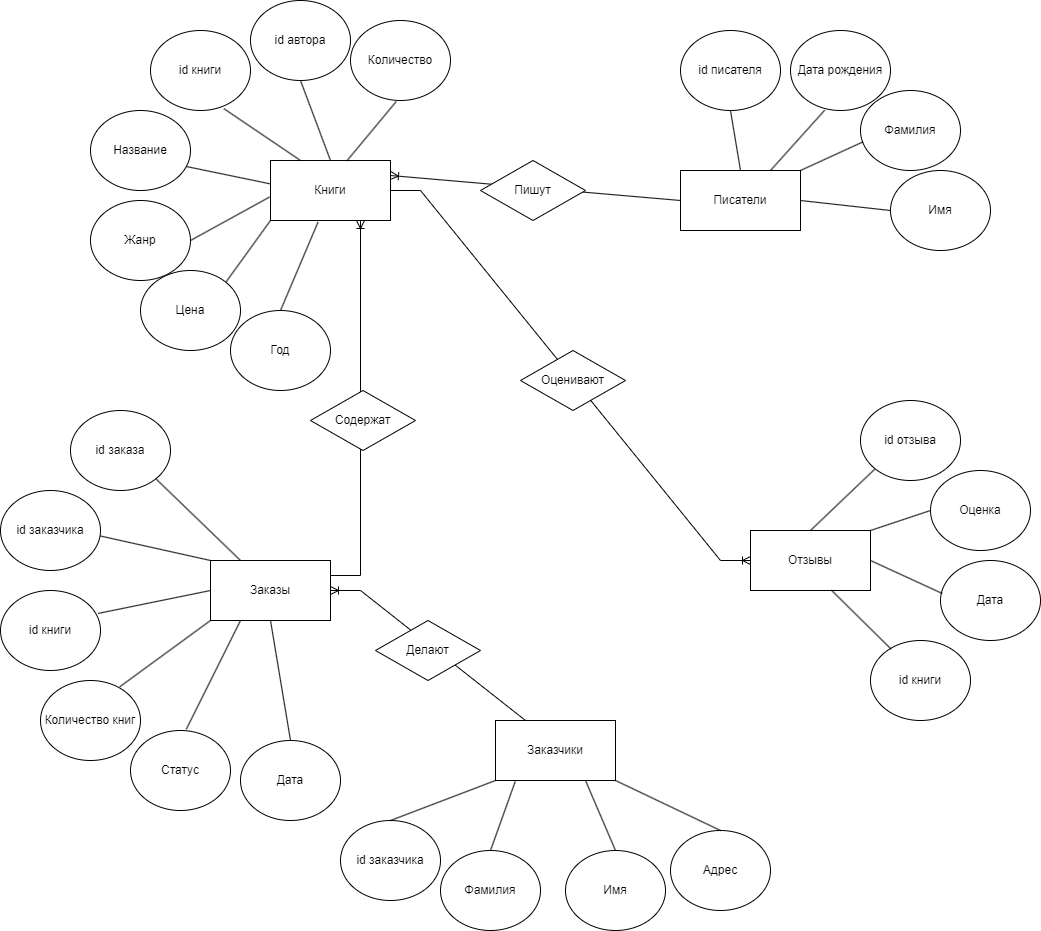

The diagram above was exported from draw.io. Its source (the exported page's mxGraphModel, read from the mxfile embedded in the PNG):
<mxGraphModel dx="2284" dy="1936" grid="1" gridSize="10" guides="1" tooltips="1" connect="1" arrows="1" fold="1" page="1" pageScale="1" pageWidth="850" pageHeight="1100" math="0" shadow="0" extFonts="Permanent Marker^https://fonts.googleapis.com/css?family=Permanent+Marker">
  <root>
    <mxCell id="0" />
    <mxCell id="1" parent="0" />
    <mxCell id="5UhsCFzBHTLtUbq1LC7R-4" value="Книги" style="rounded=0;whiteSpace=wrap;html=1;" vertex="1" parent="1">
      <mxGeometry x="80" y="50" width="120" height="60" as="geometry" />
    </mxCell>
    <mxCell id="5UhsCFzBHTLtUbq1LC7R-5" value="Писатели" style="rounded=0;whiteSpace=wrap;html=1;" vertex="1" parent="1">
      <mxGeometry x="490" y="60" width="120" height="60" as="geometry" />
    </mxCell>
    <mxCell id="5UhsCFzBHTLtUbq1LC7R-6" value="Заказчики" style="rounded=0;whiteSpace=wrap;html=1;" vertex="1" parent="1">
      <mxGeometry x="305" y="610" width="120" height="60" as="geometry" />
    </mxCell>
    <mxCell id="5UhsCFzBHTLtUbq1LC7R-7" value="Заказы" style="rounded=0;whiteSpace=wrap;html=1;" vertex="1" parent="1">
      <mxGeometry x="20" y="450" width="120" height="60" as="geometry" />
    </mxCell>
    <mxCell id="5UhsCFzBHTLtUbq1LC7R-8" value="Отзывы" style="rounded=0;whiteSpace=wrap;html=1;" vertex="1" parent="1">
      <mxGeometry x="560" y="420" width="120" height="60" as="geometry" />
    </mxCell>
    <mxCell id="5UhsCFzBHTLtUbq1LC7R-9" value="" style="endArrow=none;html=1;rounded=0;exitX=1;exitY=0.5;exitDx=0;exitDy=0;entryX=0;entryY=0.5;entryDx=0;entryDy=0;" edge="1" parent="1">
      <mxGeometry width="50" height="50" relative="1" as="geometry">
        <mxPoint x="190" y="229.5" as="sourcePoint" />
        <mxPoint x="190" y="230" as="targetPoint" />
      </mxGeometry>
    </mxCell>
    <mxCell id="5UhsCFzBHTLtUbq1LC7R-11" value="id книги" style="ellipse;whiteSpace=wrap;html=1;" vertex="1" parent="1">
      <mxGeometry x="-40" y="-80" width="100" height="80" as="geometry" />
    </mxCell>
    <mxCell id="5UhsCFzBHTLtUbq1LC7R-12" value="id автора" style="ellipse;whiteSpace=wrap;html=1;" vertex="1" parent="1">
      <mxGeometry x="60" y="-110" width="100" height="80" as="geometry" />
    </mxCell>
    <mxCell id="5UhsCFzBHTLtUbq1LC7R-13" value="Название" style="ellipse;whiteSpace=wrap;html=1;" vertex="1" parent="1">
      <mxGeometry x="-100" width="100" height="80" as="geometry" />
    </mxCell>
    <mxCell id="5UhsCFzBHTLtUbq1LC7R-14" value="Жанр" style="ellipse;whiteSpace=wrap;html=1;" vertex="1" parent="1">
      <mxGeometry x="-100" y="90" width="100" height="80" as="geometry" />
    </mxCell>
    <mxCell id="5UhsCFzBHTLtUbq1LC7R-15" value="Цена" style="ellipse;whiteSpace=wrap;html=1;" vertex="1" parent="1">
      <mxGeometry x="-50" y="160" width="100" height="80" as="geometry" />
    </mxCell>
    <mxCell id="5UhsCFzBHTLtUbq1LC7R-17" value="" style="endArrow=none;html=1;rounded=0;exitX=0.5;exitY=1;exitDx=0;exitDy=0;entryX=0.5;entryY=0;entryDx=0;entryDy=0;" edge="1" parent="1" source="5UhsCFzBHTLtUbq1LC7R-12" target="5UhsCFzBHTLtUbq1LC7R-4">
      <mxGeometry width="50" height="50" relative="1" as="geometry">
        <mxPoint x="320" y="150" as="sourcePoint" />
        <mxPoint x="370" y="100" as="targetPoint" />
      </mxGeometry>
    </mxCell>
    <mxCell id="5UhsCFzBHTLtUbq1LC7R-18" value="" style="endArrow=none;html=1;rounded=0;exitX=0.734;exitY=0.977;exitDx=0;exitDy=0;entryX=0.25;entryY=0;entryDx=0;entryDy=0;exitPerimeter=0;" edge="1" parent="1" source="5UhsCFzBHTLtUbq1LC7R-11" target="5UhsCFzBHTLtUbq1LC7R-4">
      <mxGeometry width="50" height="50" relative="1" as="geometry">
        <mxPoint x="320" y="150" as="sourcePoint" />
        <mxPoint x="370" y="100" as="targetPoint" />
      </mxGeometry>
    </mxCell>
    <mxCell id="5UhsCFzBHTLtUbq1LC7R-19" value="" style="endArrow=none;html=1;rounded=0;exitX=0.962;exitY=0.701;exitDx=0;exitDy=0;entryX=-0.003;entryY=0.389;entryDx=0;entryDy=0;exitPerimeter=0;entryPerimeter=0;" edge="1" parent="1" source="5UhsCFzBHTLtUbq1LC7R-13" target="5UhsCFzBHTLtUbq1LC7R-4">
      <mxGeometry width="50" height="50" relative="1" as="geometry">
        <mxPoint x="320" y="150" as="sourcePoint" />
        <mxPoint x="370" y="100" as="targetPoint" />
      </mxGeometry>
    </mxCell>
    <mxCell id="5UhsCFzBHTLtUbq1LC7R-20" value="" style="endArrow=none;html=1;rounded=0;exitX=1;exitY=0.5;exitDx=0;exitDy=0;entryX=-0.006;entryY=0.607;entryDx=0;entryDy=0;entryPerimeter=0;" edge="1" parent="1" source="5UhsCFzBHTLtUbq1LC7R-14" target="5UhsCFzBHTLtUbq1LC7R-4">
      <mxGeometry width="50" height="50" relative="1" as="geometry">
        <mxPoint x="320" y="150" as="sourcePoint" />
        <mxPoint x="370" y="100" as="targetPoint" />
      </mxGeometry>
    </mxCell>
    <mxCell id="5UhsCFzBHTLtUbq1LC7R-21" value="" style="endArrow=none;html=1;rounded=0;exitX=1;exitY=0;exitDx=0;exitDy=0;entryX=0;entryY=1;entryDx=0;entryDy=0;" edge="1" parent="1" source="5UhsCFzBHTLtUbq1LC7R-15" target="5UhsCFzBHTLtUbq1LC7R-4">
      <mxGeometry width="50" height="50" relative="1" as="geometry">
        <mxPoint x="320" y="150" as="sourcePoint" />
        <mxPoint x="370" y="100" as="targetPoint" />
      </mxGeometry>
    </mxCell>
    <mxCell id="5UhsCFzBHTLtUbq1LC7R-23" value="Год" style="ellipse;whiteSpace=wrap;html=1;" vertex="1" parent="1">
      <mxGeometry x="40" y="200" width="100" height="80" as="geometry" />
    </mxCell>
    <mxCell id="5UhsCFzBHTLtUbq1LC7R-25" value="" style="endArrow=none;html=1;rounded=0;exitX=0.5;exitY=0;exitDx=0;exitDy=0;entryX=0.396;entryY=1.027;entryDx=0;entryDy=0;entryPerimeter=0;" edge="1" parent="1" source="5UhsCFzBHTLtUbq1LC7R-23" target="5UhsCFzBHTLtUbq1LC7R-4">
      <mxGeometry width="50" height="50" relative="1" as="geometry">
        <mxPoint x="320" y="150" as="sourcePoint" />
        <mxPoint x="370" y="100" as="targetPoint" />
      </mxGeometry>
    </mxCell>
    <mxCell id="5UhsCFzBHTLtUbq1LC7R-26" value="id писателя" style="ellipse;whiteSpace=wrap;html=1;" vertex="1" parent="1">
      <mxGeometry x="490" y="-80" width="100" height="80" as="geometry" />
    </mxCell>
    <mxCell id="5UhsCFzBHTLtUbq1LC7R-27" value="Дата рождения" style="ellipse;whiteSpace=wrap;html=1;" vertex="1" parent="1">
      <mxGeometry x="600" y="-80" width="100" height="80" as="geometry" />
    </mxCell>
    <mxCell id="5UhsCFzBHTLtUbq1LC7R-28" value="Количество" style="ellipse;whiteSpace=wrap;html=1;" vertex="1" parent="1">
      <mxGeometry x="160" y="-90" width="100" height="80" as="geometry" />
    </mxCell>
    <mxCell id="5UhsCFzBHTLtUbq1LC7R-29" value="" style="endArrow=none;html=1;rounded=0;exitX=0.458;exitY=1.012;exitDx=0;exitDy=0;exitPerimeter=0;entryX=0.637;entryY=0.005;entryDx=0;entryDy=0;entryPerimeter=0;" edge="1" parent="1" source="5UhsCFzBHTLtUbq1LC7R-28" target="5UhsCFzBHTLtUbq1LC7R-4">
      <mxGeometry width="50" height="50" relative="1" as="geometry">
        <mxPoint x="320" y="90" as="sourcePoint" />
        <mxPoint x="170" y="70" as="targetPoint" />
      </mxGeometry>
    </mxCell>
    <mxCell id="5UhsCFzBHTLtUbq1LC7R-30" value="Фамилия" style="ellipse;whiteSpace=wrap;html=1;" vertex="1" parent="1">
      <mxGeometry x="670" y="-20" width="100" height="80" as="geometry" />
    </mxCell>
    <mxCell id="5UhsCFzBHTLtUbq1LC7R-31" value="Имя" style="ellipse;whiteSpace=wrap;html=1;" vertex="1" parent="1">
      <mxGeometry x="700" y="60" width="100" height="80" as="geometry" />
    </mxCell>
    <mxCell id="5UhsCFzBHTLtUbq1LC7R-32" value="" style="endArrow=none;html=1;rounded=0;entryX=0.5;entryY=1;entryDx=0;entryDy=0;exitX=0.5;exitY=0;exitDx=0;exitDy=0;" edge="1" parent="1" source="5UhsCFzBHTLtUbq1LC7R-5" target="5UhsCFzBHTLtUbq1LC7R-26">
      <mxGeometry width="50" height="50" relative="1" as="geometry">
        <mxPoint x="270" y="130" as="sourcePoint" />
        <mxPoint x="320" y="80" as="targetPoint" />
      </mxGeometry>
    </mxCell>
    <mxCell id="5UhsCFzBHTLtUbq1LC7R-33" value="" style="endArrow=none;html=1;rounded=0;entryX=0.342;entryY=0.996;entryDx=0;entryDy=0;exitX=0.75;exitY=0;exitDx=0;exitDy=0;entryPerimeter=0;" edge="1" parent="1" source="5UhsCFzBHTLtUbq1LC7R-5" target="5UhsCFzBHTLtUbq1LC7R-27">
      <mxGeometry width="50" height="50" relative="1" as="geometry">
        <mxPoint x="270" y="130" as="sourcePoint" />
        <mxPoint x="320" y="80" as="targetPoint" />
      </mxGeometry>
    </mxCell>
    <mxCell id="5UhsCFzBHTLtUbq1LC7R-34" value="" style="endArrow=none;html=1;rounded=0;entryX=0.025;entryY=0.642;entryDx=0;entryDy=0;entryPerimeter=0;exitX=1;exitY=0;exitDx=0;exitDy=0;" edge="1" parent="1" source="5UhsCFzBHTLtUbq1LC7R-5" target="5UhsCFzBHTLtUbq1LC7R-30">
      <mxGeometry width="50" height="50" relative="1" as="geometry">
        <mxPoint x="270" y="130" as="sourcePoint" />
        <mxPoint x="320" y="80" as="targetPoint" />
      </mxGeometry>
    </mxCell>
    <mxCell id="5UhsCFzBHTLtUbq1LC7R-35" value="" style="endArrow=none;html=1;rounded=0;entryX=0;entryY=0.5;entryDx=0;entryDy=0;exitX=1;exitY=0.5;exitDx=0;exitDy=0;" edge="1" parent="1" source="5UhsCFzBHTLtUbq1LC7R-5" target="5UhsCFzBHTLtUbq1LC7R-31">
      <mxGeometry width="50" height="50" relative="1" as="geometry">
        <mxPoint x="270" y="130" as="sourcePoint" />
        <mxPoint x="320" y="80" as="targetPoint" />
      </mxGeometry>
    </mxCell>
    <mxCell id="5UhsCFzBHTLtUbq1LC7R-36" value="id заказа" style="ellipse;whiteSpace=wrap;html=1;" vertex="1" parent="1">
      <mxGeometry x="-120" y="300" width="100" height="80" as="geometry" />
    </mxCell>
    <mxCell id="5UhsCFzBHTLtUbq1LC7R-37" value="id заказчика" style="ellipse;whiteSpace=wrap;html=1;" vertex="1" parent="1">
      <mxGeometry x="-190" y="380" width="100" height="80" as="geometry" />
    </mxCell>
    <mxCell id="5UhsCFzBHTLtUbq1LC7R-38" value="id книги" style="ellipse;whiteSpace=wrap;html=1;" vertex="1" parent="1">
      <mxGeometry x="-190" y="480" width="100" height="80" as="geometry" />
    </mxCell>
    <mxCell id="5UhsCFzBHTLtUbq1LC7R-39" value="Количество книг" style="ellipse;whiteSpace=wrap;html=1;" vertex="1" parent="1">
      <mxGeometry x="-150" y="570" width="100" height="80" as="geometry" />
    </mxCell>
    <mxCell id="5UhsCFzBHTLtUbq1LC7R-40" value="Статус" style="ellipse;whiteSpace=wrap;html=1;" vertex="1" parent="1">
      <mxGeometry x="-60" y="620" width="100" height="80" as="geometry" />
    </mxCell>
    <mxCell id="5UhsCFzBHTLtUbq1LC7R-41" value="" style="endArrow=none;html=1;rounded=0;exitX=1;exitY=1;exitDx=0;exitDy=0;entryX=0.25;entryY=0;entryDx=0;entryDy=0;" edge="1" parent="1" source="5UhsCFzBHTLtUbq1LC7R-36" target="5UhsCFzBHTLtUbq1LC7R-7">
      <mxGeometry width="50" height="50" relative="1" as="geometry">
        <mxPoint x="270" y="460" as="sourcePoint" />
        <mxPoint x="320" y="410" as="targetPoint" />
      </mxGeometry>
    </mxCell>
    <mxCell id="5UhsCFzBHTLtUbq1LC7R-42" value="" style="endArrow=none;html=1;rounded=0;exitX=1;exitY=0.569;exitDx=0;exitDy=0;exitPerimeter=0;entryX=0;entryY=0;entryDx=0;entryDy=0;" edge="1" parent="1" source="5UhsCFzBHTLtUbq1LC7R-37" target="5UhsCFzBHTLtUbq1LC7R-7">
      <mxGeometry width="50" height="50" relative="1" as="geometry">
        <mxPoint x="270" y="460" as="sourcePoint" />
        <mxPoint x="320" y="410" as="targetPoint" />
      </mxGeometry>
    </mxCell>
    <mxCell id="5UhsCFzBHTLtUbq1LC7R-43" value="" style="endArrow=none;html=1;rounded=0;exitX=0.975;exitY=0.287;exitDx=0;exitDy=0;exitPerimeter=0;entryX=0;entryY=0.5;entryDx=0;entryDy=0;" edge="1" parent="1" source="5UhsCFzBHTLtUbq1LC7R-38" target="5UhsCFzBHTLtUbq1LC7R-7">
      <mxGeometry width="50" height="50" relative="1" as="geometry">
        <mxPoint x="270" y="460" as="sourcePoint" />
        <mxPoint x="320" y="410" as="targetPoint" />
      </mxGeometry>
    </mxCell>
    <mxCell id="5UhsCFzBHTLtUbq1LC7R-44" value="" style="endArrow=none;html=1;rounded=0;exitX=0.792;exitY=0.079;exitDx=0;exitDy=0;exitPerimeter=0;entryX=0;entryY=1;entryDx=0;entryDy=0;" edge="1" parent="1" source="5UhsCFzBHTLtUbq1LC7R-39" target="5UhsCFzBHTLtUbq1LC7R-7">
      <mxGeometry width="50" height="50" relative="1" as="geometry">
        <mxPoint x="270" y="460" as="sourcePoint" />
        <mxPoint x="320" y="410" as="targetPoint" />
      </mxGeometry>
    </mxCell>
    <mxCell id="5UhsCFzBHTLtUbq1LC7R-45" value="" style="endArrow=none;html=1;rounded=0;exitX=0.558;exitY=-0.015;exitDx=0;exitDy=0;exitPerimeter=0;entryX=0.25;entryY=1;entryDx=0;entryDy=0;" edge="1" parent="1" source="5UhsCFzBHTLtUbq1LC7R-40" target="5UhsCFzBHTLtUbq1LC7R-7">
      <mxGeometry width="50" height="50" relative="1" as="geometry">
        <mxPoint x="270" y="460" as="sourcePoint" />
        <mxPoint x="320" y="410" as="targetPoint" />
      </mxGeometry>
    </mxCell>
    <mxCell id="5UhsCFzBHTLtUbq1LC7R-46" value="Дата" style="ellipse;whiteSpace=wrap;html=1;" vertex="1" parent="1">
      <mxGeometry x="50" y="630" width="100" height="80" as="geometry" />
    </mxCell>
    <mxCell id="5UhsCFzBHTLtUbq1LC7R-50" value="" style="endArrow=none;html=1;rounded=0;exitX=0.5;exitY=1;exitDx=0;exitDy=0;entryX=0.5;entryY=0;entryDx=0;entryDy=0;" edge="1" parent="1" source="5UhsCFzBHTLtUbq1LC7R-7" target="5UhsCFzBHTLtUbq1LC7R-46">
      <mxGeometry width="50" height="50" relative="1" as="geometry">
        <mxPoint x="270" y="460" as="sourcePoint" />
        <mxPoint x="320" y="410" as="targetPoint" />
      </mxGeometry>
    </mxCell>
    <mxCell id="5UhsCFzBHTLtUbq1LC7R-51" value="id заказчика" style="ellipse;whiteSpace=wrap;html=1;" vertex="1" parent="1">
      <mxGeometry x="150" y="710" width="100" height="80" as="geometry" />
    </mxCell>
    <mxCell id="5UhsCFzBHTLtUbq1LC7R-52" value="Фамилия" style="ellipse;whiteSpace=wrap;html=1;" vertex="1" parent="1">
      <mxGeometry x="250" y="740" width="100" height="80" as="geometry" />
    </mxCell>
    <mxCell id="5UhsCFzBHTLtUbq1LC7R-53" value="Имя" style="ellipse;whiteSpace=wrap;html=1;" vertex="1" parent="1">
      <mxGeometry x="375" y="740" width="100" height="80" as="geometry" />
    </mxCell>
    <mxCell id="5UhsCFzBHTLtUbq1LC7R-54" value="Адрес" style="ellipse;whiteSpace=wrap;html=1;" vertex="1" parent="1">
      <mxGeometry x="480" y="720" width="100" height="80" as="geometry" />
    </mxCell>
    <mxCell id="5UhsCFzBHTLtUbq1LC7R-55" value="" style="endArrow=none;html=1;rounded=0;exitX=0.5;exitY=0;exitDx=0;exitDy=0;entryX=0;entryY=1;entryDx=0;entryDy=0;" edge="1" parent="1" source="5UhsCFzBHTLtUbq1LC7R-51" target="5UhsCFzBHTLtUbq1LC7R-6">
      <mxGeometry width="50" height="50" relative="1" as="geometry">
        <mxPoint x="270" y="710" as="sourcePoint" />
        <mxPoint x="320" y="660" as="targetPoint" />
      </mxGeometry>
    </mxCell>
    <mxCell id="5UhsCFzBHTLtUbq1LC7R-56" value="" style="endArrow=none;html=1;rounded=0;exitX=0.5;exitY=0;exitDx=0;exitDy=0;entryX=0.165;entryY=1.013;entryDx=0;entryDy=0;entryPerimeter=0;" edge="1" parent="1" source="5UhsCFzBHTLtUbq1LC7R-52" target="5UhsCFzBHTLtUbq1LC7R-6">
      <mxGeometry width="50" height="50" relative="1" as="geometry">
        <mxPoint x="270" y="710" as="sourcePoint" />
        <mxPoint x="320" y="660" as="targetPoint" />
      </mxGeometry>
    </mxCell>
    <mxCell id="5UhsCFzBHTLtUbq1LC7R-57" value="" style="endArrow=none;html=1;rounded=0;entryX=0.75;entryY=1;entryDx=0;entryDy=0;exitX=0.5;exitY=0;exitDx=0;exitDy=0;" edge="1" parent="1" source="5UhsCFzBHTLtUbq1LC7R-53" target="5UhsCFzBHTLtUbq1LC7R-6">
      <mxGeometry width="50" height="50" relative="1" as="geometry">
        <mxPoint x="310" y="630" as="sourcePoint" />
        <mxPoint x="360" y="580" as="targetPoint" />
      </mxGeometry>
    </mxCell>
    <mxCell id="5UhsCFzBHTLtUbq1LC7R-58" value="" style="endArrow=none;html=1;rounded=0;entryX=0.5;entryY=0;entryDx=0;entryDy=0;exitX=1;exitY=1;exitDx=0;exitDy=0;" edge="1" parent="1" source="5UhsCFzBHTLtUbq1LC7R-6" target="5UhsCFzBHTLtUbq1LC7R-54">
      <mxGeometry width="50" height="50" relative="1" as="geometry">
        <mxPoint x="310" y="630" as="sourcePoint" />
        <mxPoint x="360" y="580" as="targetPoint" />
      </mxGeometry>
    </mxCell>
    <mxCell id="5UhsCFzBHTLtUbq1LC7R-59" value="" style="endArrow=none;html=1;rounded=0;entryX=0;entryY=1;entryDx=0;entryDy=0;exitX=0.5;exitY=0;exitDx=0;exitDy=0;" edge="1" parent="1" source="5UhsCFzBHTLtUbq1LC7R-8" target="5UhsCFzBHTLtUbq1LC7R-60">
      <mxGeometry width="50" height="50" relative="1" as="geometry">
        <mxPoint x="310" y="380" as="sourcePoint" />
        <mxPoint x="360" y="330" as="targetPoint" />
      </mxGeometry>
    </mxCell>
    <mxCell id="5UhsCFzBHTLtUbq1LC7R-60" value="id отзыва" style="ellipse;whiteSpace=wrap;html=1;" vertex="1" parent="1">
      <mxGeometry x="670" y="290" width="100" height="80" as="geometry" />
    </mxCell>
    <mxCell id="5UhsCFzBHTLtUbq1LC7R-61" value="Оценка" style="ellipse;whiteSpace=wrap;html=1;" vertex="1" parent="1">
      <mxGeometry x="740" y="360" width="100" height="80" as="geometry" />
    </mxCell>
    <mxCell id="5UhsCFzBHTLtUbq1LC7R-62" value="Дата" style="ellipse;whiteSpace=wrap;html=1;" vertex="1" parent="1">
      <mxGeometry x="750" y="450" width="100" height="80" as="geometry" />
    </mxCell>
    <mxCell id="5UhsCFzBHTLtUbq1LC7R-63" value="id книги" style="ellipse;whiteSpace=wrap;html=1;" vertex="1" parent="1">
      <mxGeometry x="680" y="530" width="100" height="80" as="geometry" />
    </mxCell>
    <mxCell id="5UhsCFzBHTLtUbq1LC7R-64" value="" style="endArrow=none;html=1;rounded=0;entryX=0;entryY=0.5;entryDx=0;entryDy=0;exitX=1;exitY=0;exitDx=0;exitDy=0;" edge="1" parent="1" source="5UhsCFzBHTLtUbq1LC7R-8" target="5UhsCFzBHTLtUbq1LC7R-61">
      <mxGeometry width="50" height="50" relative="1" as="geometry">
        <mxPoint x="310" y="470" as="sourcePoint" />
        <mxPoint x="360" y="420" as="targetPoint" />
      </mxGeometry>
    </mxCell>
    <mxCell id="5UhsCFzBHTLtUbq1LC7R-65" value="" style="endArrow=none;html=1;rounded=0;entryX=0.017;entryY=0.412;entryDx=0;entryDy=0;exitX=1;exitY=0.5;exitDx=0;exitDy=0;entryPerimeter=0;" edge="1" parent="1" source="5UhsCFzBHTLtUbq1LC7R-8" target="5UhsCFzBHTLtUbq1LC7R-62">
      <mxGeometry width="50" height="50" relative="1" as="geometry">
        <mxPoint x="310" y="470" as="sourcePoint" />
        <mxPoint x="360" y="420" as="targetPoint" />
      </mxGeometry>
    </mxCell>
    <mxCell id="5UhsCFzBHTLtUbq1LC7R-66" value="" style="endArrow=none;html=1;rounded=0;entryX=0.208;entryY=0.11;entryDx=0;entryDy=0;entryPerimeter=0;exitX=0.674;exitY=0.994;exitDx=0;exitDy=0;exitPerimeter=0;" edge="1" parent="1" source="5UhsCFzBHTLtUbq1LC7R-8" target="5UhsCFzBHTLtUbq1LC7R-63">
      <mxGeometry width="50" height="50" relative="1" as="geometry">
        <mxPoint x="310" y="470" as="sourcePoint" />
        <mxPoint x="360" y="420" as="targetPoint" />
      </mxGeometry>
    </mxCell>
    <mxCell id="5UhsCFzBHTLtUbq1LC7R-67" value="" style="edgeStyle=entityRelationEdgeStyle;fontSize=12;html=1;endArrow=ERoneToMany;rounded=0;entryX=0;entryY=0.5;entryDx=0;entryDy=0;exitX=1;exitY=0.5;exitDx=0;exitDy=0;" edge="1" parent="1" source="5UhsCFzBHTLtUbq1LC7R-4" target="5UhsCFzBHTLtUbq1LC7R-8">
      <mxGeometry width="100" height="100" relative="1" as="geometry">
        <mxPoint x="270" y="420" as="sourcePoint" />
        <mxPoint x="370" y="320" as="targetPoint" />
      </mxGeometry>
    </mxCell>
    <mxCell id="5UhsCFzBHTLtUbq1LC7R-68" value="" style="fontSize=12;html=1;endArrow=ERoneToMany;rounded=0;entryX=1;entryY=0.25;entryDx=0;entryDy=0;exitX=0;exitY=0.5;exitDx=0;exitDy=0;" edge="1" parent="1" source="5UhsCFzBHTLtUbq1LC7R-5" target="5UhsCFzBHTLtUbq1LC7R-4">
      <mxGeometry width="100" height="100" relative="1" as="geometry">
        <mxPoint x="270" y="420" as="sourcePoint" />
        <mxPoint x="370" y="320" as="targetPoint" />
      </mxGeometry>
    </mxCell>
    <mxCell id="5UhsCFzBHTLtUbq1LC7R-69" value="" style="edgeStyle=entityRelationEdgeStyle;fontSize=12;html=1;endArrow=ERoneToMany;rounded=0;entryX=1;entryY=0.5;entryDx=0;entryDy=0;exitX=0.5;exitY=0;exitDx=0;exitDy=0;" edge="1" parent="1" source="5UhsCFzBHTLtUbq1LC7R-6" target="5UhsCFzBHTLtUbq1LC7R-7">
      <mxGeometry width="100" height="100" relative="1" as="geometry">
        <mxPoint x="270" y="420" as="sourcePoint" />
        <mxPoint x="370" y="320" as="targetPoint" />
        <Array as="points">
          <mxPoint x="350" y="600" />
        </Array>
      </mxGeometry>
    </mxCell>
    <mxCell id="5UhsCFzBHTLtUbq1LC7R-70" value="" style="edgeStyle=orthogonalEdgeStyle;fontSize=12;html=1;endArrow=ERoneToMany;rounded=0;exitX=1;exitY=0.25;exitDx=0;exitDy=0;entryX=0.75;entryY=1;entryDx=0;entryDy=0;" edge="1" parent="1" source="5UhsCFzBHTLtUbq1LC7R-77" target="5UhsCFzBHTLtUbq1LC7R-4">
      <mxGeometry width="100" height="100" relative="1" as="geometry">
        <mxPoint x="270" y="420" as="sourcePoint" />
        <mxPoint x="270" y="180" as="targetPoint" />
        <Array as="points">
          <mxPoint x="170" y="300" />
        </Array>
      </mxGeometry>
    </mxCell>
    <mxCell id="5UhsCFzBHTLtUbq1LC7R-71" value="Пишут" style="rhombus;whiteSpace=wrap;html=1;" vertex="1" parent="1">
      <mxGeometry x="290" y="50" width="105" height="60" as="geometry" />
    </mxCell>
    <mxCell id="5UhsCFzBHTLtUbq1LC7R-74" value="Оценивают" style="rhombus;whiteSpace=wrap;html=1;" vertex="1" parent="1">
      <mxGeometry x="330" y="240" width="105" height="60" as="geometry" />
    </mxCell>
    <mxCell id="5UhsCFzBHTLtUbq1LC7R-78" value="" style="edgeStyle=orthogonalEdgeStyle;fontSize=12;html=1;endArrow=ERoneToMany;rounded=0;exitX=1;exitY=0.25;exitDx=0;exitDy=0;" edge="1" parent="1" source="5UhsCFzBHTLtUbq1LC7R-7">
      <mxGeometry width="100" height="100" relative="1" as="geometry">
        <mxPoint x="140" y="465" as="sourcePoint" />
        <mxPoint x="180" y="330" as="targetPoint" />
        <Array as="points">
          <mxPoint x="170" y="465" />
        </Array>
      </mxGeometry>
    </mxCell>
    <mxCell id="5UhsCFzBHTLtUbq1LC7R-77" value="Содержат" style="rhombus;whiteSpace=wrap;html=1;" vertex="1" parent="1">
      <mxGeometry x="120" y="280" width="105" height="60" as="geometry" />
    </mxCell>
    <mxCell id="5UhsCFzBHTLtUbq1LC7R-80" value="Делают" style="rhombus;whiteSpace=wrap;html=1;" vertex="1" parent="1">
      <mxGeometry x="185" y="510" width="105" height="60" as="geometry" />
    </mxCell>
  </root>
</mxGraphModel>